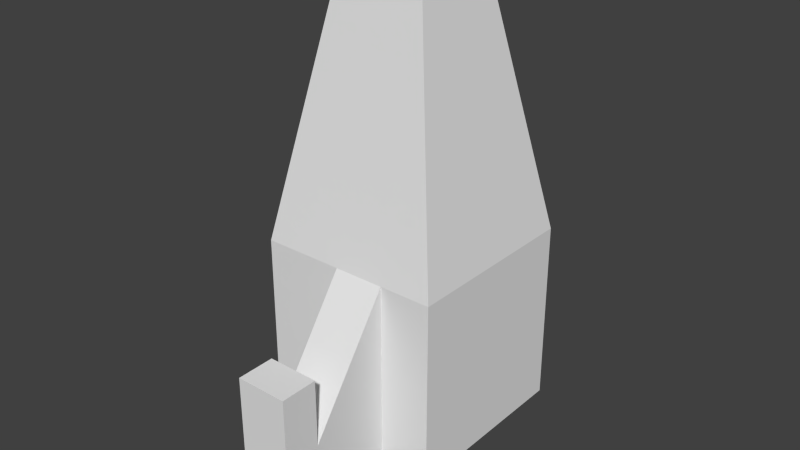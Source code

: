 # Source: rocketMissile.blend  (saved by Blender 2.76.0; exported with 4.5.12 LTS)
import bpy
from mathutils import Matrix  # noqa: F401  (used for matrix-valued properties, if any)

bpy.ops.wm.read_factory_settings(use_empty=True)
scene = bpy.context.scene
scene.name = 'Scene'

# ---- collections
col_collection_1 = bpy.data.collections.new('Collection 1'); scene.collection.children.link(col_collection_1)

# ---- materials (node trees are filled in below, after node groups)
mat_material = bpy.data.materials.new('Material')
mat_material.alpha_threshold = 0.0
mat_material.use_transparent_shadow = False
mat_material.roughness = 0.5
mat_material.line_color = (0.0, 0.0, 0.0, 1.0)
mat_material_001 = bpy.data.materials.new('Material.001')
mat_material_001.alpha_threshold = 0.0
mat_material_001.use_transparent_shadow = False
mat_material_001.roughness = 0.5
mat_material_002 = bpy.data.materials.new('Material.002')
mat_material_002.alpha_threshold = 0.0
mat_material_002.use_transparent_shadow = False
mat_material_002.roughness = 0.5
mat_material_003 = bpy.data.materials.new('Material.003')
mat_material_003.alpha_threshold = 0.0
mat_material_003.use_transparent_shadow = False
mat_material_003.roughness = 0.5

# ---- material node trees

# ---- world
world_world = bpy.data.worlds.new('World'); scene.world = world_world
world_world.color = (0.05088, 0.05088, 0.05088)
world_world.use_sun_shadow = False
world_world.sun_shadow_jitter_overblur = 0.0
world_world.cycles.sampling_method = 'MANUAL'
world_world.cycles.sample_map_resolution = 256

# ---- meshes
me_cube = bpy.data.meshes.new('Cube')
me_cube.from_pydata([(0.3551, 0.3551, -0.3551), (0.3551, -0.3551, -0.3551), (-0.3551, -0.3551, -0.3551), (-0.3551, 0.3551, -0.3551), (0.3551, 0.3551, 0.3551), (0.3551, -0.3551, 0.3551), (-0.3551, -0.3551, 0.3551), (-0.3551, 0.3551, 0.3551), (0.1774, 0.1774, 1.285), (0.1774, -0.1774, 1.285), (-0.1774, -0.1774, 1.285), (-0.1774, 0.1774, 1.285), (0.1559, 0.3551, -0.3551), (0.1559, -0.3551, -0.3551), (0.1559, 0.3551, 0.3551), (0.1559, -0.3551, 0.3551), (0.07788, 0.1774, 1.285), (0.07788, -0.1774, 1.285), (-0.03928, 0.3551, -0.3551), (-0.03928, -0.3551, -0.3551), (-0.03928, 0.3551, 0.3551), (-0.03928, -0.3551, 0.3551), (-0.01962, 0.1774, 1.285), (-0.01962, -0.1774, 1.285), (0.1559, 0.6804, -0.4465), (0.1559, 0.6804, -0.1915), (-0.03928, 0.6804, -0.4465), (-0.03928, 0.6804, -0.1915), (0.1559, -0.6756, -0.4243), (0.1559, -0.6756, -0.1011), (-0.03928, -0.6756, -0.4243), (-0.03928, -0.6756, -0.1011), (0.1559, -0.8186, -0.4243), (0.1559, -0.8186, -0.1011), (-0.03928, -0.8186, -0.4243), (-0.03928, -0.8186, -0.1011), (0.1559, -0.6756, 0.1564), (-0.03928, -0.6756, 0.1564), (0.1559, -0.8186, 0.1564), (-0.03928, -0.8186, 0.1564)], [], [(18, 19, 2, 3), (7, 6, 10, 11), (0, 4, 5, 1), (19, 21, 6, 2), (2, 6, 7, 3), (20, 18, 3, 7), (22, 11, 10, 23), (20, 7, 11, 22), (15, 5, 9, 17), (5, 4, 8, 9), (21, 15, 17, 23), (4, 14, 16, 8), (8, 16, 17, 9), (4, 0, 12, 14), (1, 5, 15, 13), (0, 1, 13, 12), (6, 21, 23, 10), (14, 20, 22, 16), (16, 22, 23, 17), (14, 12, 24, 25), (15, 21, 31, 29), (12, 13, 19, 18), (25, 24, 26, 27), (20, 14, 25, 27), (12, 18, 26, 24), (18, 20, 27, 26), (31, 30, 34, 35), (19, 13, 28, 30), (21, 19, 30, 31), (13, 15, 29, 28), (32, 33, 35, 34), (30, 28, 32, 34), (35, 33, 38, 39), (28, 29, 33, 32), (36, 37, 39, 38), (33, 29, 36, 38), (29, 31, 37, 36), (31, 35, 39, 37)])
me_cube.materials.append(mat_material)
me_cube.materials.append(mat_material_001)
me_cube.materials.append(mat_material_002)
me_cube.materials.append(mat_material_003)
me_cube.use_remesh_preserve_volume = False
me_cube.use_remesh_preserve_attributes = False
me_cube.use_mirror_vertex_groups = False
me_cube.update()

# ---- objects
ob_cube = bpy.data.objects.new('Cube', me_cube)

# ---- transforms, parenting, visibility, modifiers, constraints
ob_cube.location = (0.0, 0.0, 0.0)
ob_cube.lock_rotations_4d = False
ob_cube.empty_display_type = 'ARROWS'
ob_cube.lineart.crease_threshold = 0.0

# ---- collection membership
col_collection_1.objects.link(ob_cube)

# ---- scene / render settings (as saved in the file)
scene.frame_start = 1; scene.frame_end = 250; scene.frame_set(1)
scene.render.engine = 'BLENDER_EEVEE_NEXT'
scene.render.resolution_percentage = 50
scene.render.dither_intensity = 0.0
scene.cycles.use_denoising = False
scene.cycles.samples = 10
scene.cycles.sampling_pattern = 'TABULATED_SOBOL'
scene.cycles.light_sampling_threshold = 0.0
scene.cycles.use_adaptive_sampling = False
scene.cycles.use_light_tree = False
scene.cycles.blur_glossy = 0.0
scene.cycles.pixel_filter_type = 'GAUSSIAN'
scene.cycles.sample_clamp_indirect = 0.0
scene.view_settings.view_transform = 'Standard'
bpy.context.view_layer.update()

# ---- added for rendering (the .blend has no active camera and no usable light): camera, sun
cam_auto = bpy.data.cameras.new('AutoCamera')
cam_auto.lens = 50.0
cam_auto.sensor_width = 36.0
cam_auto.clip_end = 1000.0
ob_auto_camera = bpy.data.objects.new('AutoCamera', cam_auto)
scene.collection.objects.link(ob_auto_camera)
ob_auto_camera.location = (2.21852, -2.73134, 2.19404)
ob_auto_camera.rotation_euler = (1.09748, -7.21219e-08, 0.694738)
scene.camera = ob_auto_camera
light_auto_sun = bpy.data.lights.new('AutoSun', 'SUN')
light_auto_sun.energy = 3.0
light_auto_sun.angle = 0.0523599
ob_auto_sun = bpy.data.objects.new('AutoSun', light_auto_sun)
scene.collection.objects.link(ob_auto_sun)
ob_auto_sun.rotation_euler = (0.872665, 0.174533, 0.523599)
bpy.context.view_layer.update()
